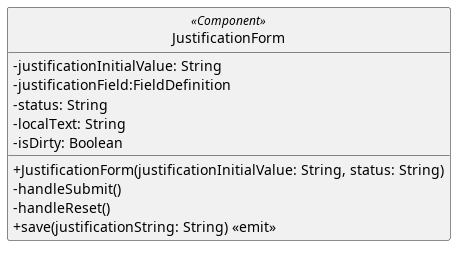

The diagram above was rendered by PlantUML. Its source (embedded in the PNG):
@startuml
skinparam linetype ortho
skinparam nodesep 80
skinparam ranksep 100
skinparam classAttributeIconSize 0
skinparam packageStyle rectangle
skinparam style strictuml

class JustificationForm <<Component>> {
  - justificationInitialValue: String
  - justificationField:FieldDefinition
  - status: String
  - localText: String
  - isDirty: Boolean

  + JustificationForm(justificationInitialValue: String, status: String)
  - handleSubmit()
  - handleReset()
  + save(justificationString: String) <<emit>>
}
@enduml